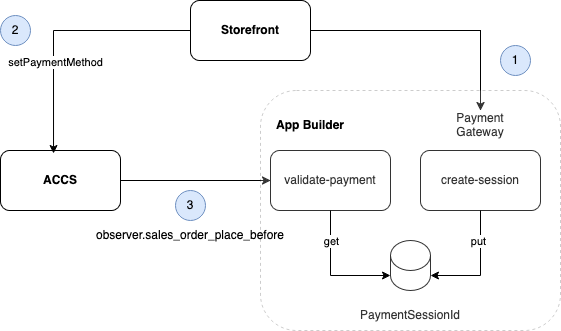

The diagram above was exported from draw.io. Its source (the exported page's mxGraphModel, read from the mxfile embedded in the PNG):
<mxGraphModel dx="1066" dy="913" grid="1" gridSize="10" guides="1" tooltips="1" connect="1" arrows="1" fold="1" page="0" pageScale="1" pageWidth="850" pageHeight="1100" math="0" shadow="0">
  <root>
    <mxCell id="0" />
    <mxCell id="1" parent="0" />
    <mxCell id="SNWWcf7AK-i9bUWKhek2-7" style="edgeStyle=orthogonalEdgeStyle;rounded=0;orthogonalLoop=1;jettySize=auto;html=1;exitX=1;exitY=0.5;exitDx=0;exitDy=0;entryX=0.5;entryY=0;entryDx=0;entryDy=0;" parent="1" source="cM0D0iRbaOjYGOhETrfB-1" target="cM0D0iRbaOjYGOhETrfB-7" edge="1">
      <mxGeometry relative="1" as="geometry" />
    </mxCell>
    <mxCell id="cM0D0iRbaOjYGOhETrfB-1" value="&lt;b&gt;Storefront&lt;/b&gt;" style="rounded=1;whiteSpace=wrap;html=1;" parent="1" vertex="1">
      <mxGeometry x="150" y="-30" width="120" height="60" as="geometry" />
    </mxCell>
    <mxCell id="SNWWcf7AK-i9bUWKhek2-9" style="edgeStyle=orthogonalEdgeStyle;rounded=0;orthogonalLoop=1;jettySize=auto;html=1;entryX=0;entryY=0.5;entryDx=0;entryDy=0;" parent="1" source="cM0D0iRbaOjYGOhETrfB-2" target="cM0D0iRbaOjYGOhETrfB-4" edge="1">
      <mxGeometry relative="1" as="geometry" />
    </mxCell>
    <mxCell id="cM0D0iRbaOjYGOhETrfB-2" value="&lt;b&gt;ACCS&lt;/b&gt;" style="rounded=1;whiteSpace=wrap;html=1;" parent="1" vertex="1">
      <mxGeometry x="-40" y="120" width="120" height="60" as="geometry" />
    </mxCell>
    <mxCell id="cM0D0iRbaOjYGOhETrfB-3" value="create-session" style="rounded=1;whiteSpace=wrap;html=1;" parent="1" vertex="1">
      <mxGeometry x="380" y="120" width="120" height="60" as="geometry" />
    </mxCell>
    <mxCell id="cM0D0iRbaOjYGOhETrfB-4" value="validate-payment" style="rounded=1;whiteSpace=wrap;html=1;" parent="1" vertex="1">
      <mxGeometry x="230" y="120" width="120" height="60" as="geometry" />
    </mxCell>
    <mxCell id="cM0D0iRbaOjYGOhETrfB-5" value="" style="shape=cylinder3;whiteSpace=wrap;html=1;boundedLbl=1;backgroundOutline=1;size=15;" parent="1" vertex="1">
      <mxGeometry x="350" y="210" width="40" height="50" as="geometry" />
    </mxCell>
    <mxCell id="cM0D0iRbaOjYGOhETrfB-6" value="PaymentSessionId" style="text;html=1;align=center;verticalAlign=middle;whiteSpace=wrap;rounded=0;" parent="1" vertex="1">
      <mxGeometry x="340" y="270" width="60" height="30" as="geometry" />
    </mxCell>
    <mxCell id="cM0D0iRbaOjYGOhETrfB-7" value="Payment Gateway" style="text;html=1;align=center;verticalAlign=middle;whiteSpace=wrap;rounded=0;" parent="1" vertex="1">
      <mxGeometry x="410" y="80" width="60" height="30" as="geometry" />
    </mxCell>
    <mxCell id="cM0D0iRbaOjYGOhETrfB-8" value="" style="rounded=1;whiteSpace=wrap;html=1;opacity=20;dashed=1;" parent="1" vertex="1">
      <mxGeometry x="220" y="60" width="300" height="240" as="geometry" />
    </mxCell>
    <mxCell id="cM0D0iRbaOjYGOhETrfB-9" value="App Builder" style="text;html=1;align=center;verticalAlign=middle;whiteSpace=wrap;rounded=0;fontStyle=1" parent="1" vertex="1">
      <mxGeometry x="220" y="80" width="100" height="30" as="geometry" />
    </mxCell>
    <mxCell id="SNWWcf7AK-i9bUWKhek2-1" style="edgeStyle=orthogonalEdgeStyle;rounded=0;orthogonalLoop=1;jettySize=auto;html=1;exitX=0.5;exitY=1;exitDx=0;exitDy=0;entryX=0;entryY=1;entryDx=0;entryDy=-15;entryPerimeter=0;" parent="1" source="cM0D0iRbaOjYGOhETrfB-4" target="cM0D0iRbaOjYGOhETrfB-5" edge="1">
      <mxGeometry relative="1" as="geometry">
        <Array as="points">
          <mxPoint x="290" y="245" />
        </Array>
      </mxGeometry>
    </mxCell>
    <mxCell id="SNWWcf7AK-i9bUWKhek2-2" value="get" style="edgeLabel;html=1;align=center;verticalAlign=middle;resizable=0;points=[];" parent="SNWWcf7AK-i9bUWKhek2-1" vertex="1" connectable="0">
      <mxGeometry x="-0.2" relative="1" as="geometry">
        <mxPoint y="-20" as="offset" />
      </mxGeometry>
    </mxCell>
    <mxCell id="SNWWcf7AK-i9bUWKhek2-3" style="edgeStyle=orthogonalEdgeStyle;rounded=0;orthogonalLoop=1;jettySize=auto;html=1;exitX=0.5;exitY=1;exitDx=0;exitDy=0;entryX=1;entryY=1;entryDx=0;entryDy=-15;entryPerimeter=0;" parent="1" source="cM0D0iRbaOjYGOhETrfB-3" target="cM0D0iRbaOjYGOhETrfB-5" edge="1">
      <mxGeometry relative="1" as="geometry">
        <Array as="points">
          <mxPoint x="440" y="245" />
        </Array>
      </mxGeometry>
    </mxCell>
    <mxCell id="SNWWcf7AK-i9bUWKhek2-4" value="put" style="edgeLabel;html=1;align=center;verticalAlign=middle;resizable=0;points=[];" parent="SNWWcf7AK-i9bUWKhek2-3" vertex="1" connectable="0">
      <mxGeometry x="-0.4783" y="-3" relative="1" as="geometry">
        <mxPoint as="offset" />
      </mxGeometry>
    </mxCell>
    <mxCell id="SNWWcf7AK-i9bUWKhek2-5" style="edgeStyle=orthogonalEdgeStyle;rounded=0;orthogonalLoop=1;jettySize=auto;html=1;exitX=0;exitY=0.5;exitDx=0;exitDy=0;entryX=0.442;entryY=0.05;entryDx=0;entryDy=0;entryPerimeter=0;" parent="1" source="cM0D0iRbaOjYGOhETrfB-1" target="cM0D0iRbaOjYGOhETrfB-2" edge="1">
      <mxGeometry relative="1" as="geometry" />
    </mxCell>
    <mxCell id="SNWWcf7AK-i9bUWKhek2-6" value="setPaymentMethod" style="edgeLabel;html=1;align=center;verticalAlign=middle;resizable=0;points=[];" parent="SNWWcf7AK-i9bUWKhek2-5" vertex="1" connectable="0">
      <mxGeometry x="0.3" y="1" relative="1" as="geometry">
        <mxPoint as="offset" />
      </mxGeometry>
    </mxCell>
    <mxCell id="SNWWcf7AK-i9bUWKhek2-11" value="observer.sales_order_place_before" style="text;html=1;align=center;verticalAlign=middle;whiteSpace=wrap;rounded=0;" parent="1" vertex="1">
      <mxGeometry x="120" y="190" width="60" height="30" as="geometry" />
    </mxCell>
    <mxCell id="SNWWcf7AK-i9bUWKhek2-13" value="1" style="ellipse;whiteSpace=wrap;html=1;aspect=fixed;fillColor=#dae8fc;strokeColor=#6c8ebf;" parent="1" vertex="1">
      <mxGeometry x="460" y="15" width="30" height="30" as="geometry" />
    </mxCell>
    <mxCell id="SNWWcf7AK-i9bUWKhek2-14" value="2" style="ellipse;whiteSpace=wrap;html=1;aspect=fixed;fillColor=#dae8fc;strokeColor=#6c8ebf;" parent="1" vertex="1">
      <mxGeometry x="-40" y="-15" width="30" height="30" as="geometry" />
    </mxCell>
    <mxCell id="SNWWcf7AK-i9bUWKhek2-15" value="3" style="ellipse;whiteSpace=wrap;html=1;aspect=fixed;fillColor=#dae8fc;strokeColor=#6c8ebf;" parent="1" vertex="1">
      <mxGeometry x="135" y="160" width="30" height="30" as="geometry" />
    </mxCell>
  </root>
</mxGraphModel>